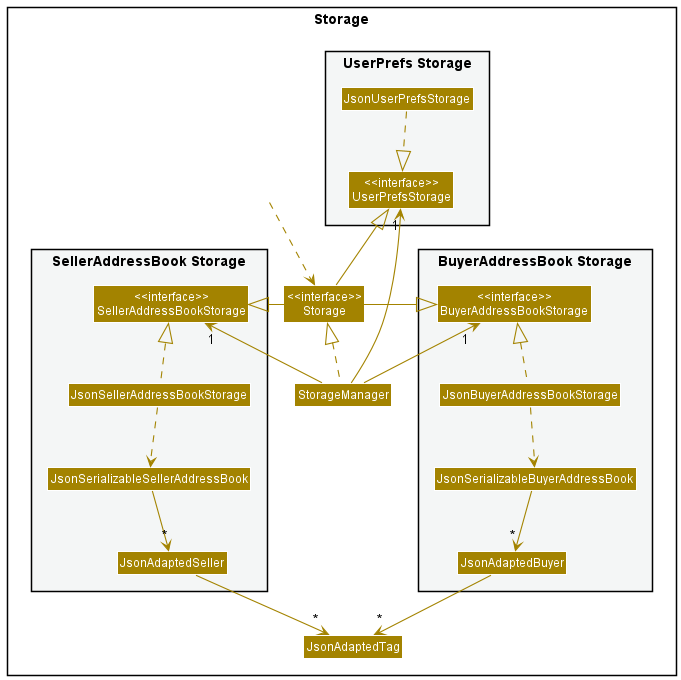

The diagram above was rendered by PlantUML. Its source (embedded in the PNG):
@startuml
!include style.puml
skinparam arrowThickness 1.1
skinparam arrowColor STORAGE_COLOR
skinparam classBackgroundColor STORAGE_COLOR

package Storage{

package "UserPrefs Storage" #F4F6F6{
Class "<<interface>>\nUserPrefsStorage" as UserPrefsStorage
Class JsonUserPrefsStorage
}

Class "<<interface>>\nStorage" as Storage
Class StorageManager
Class JsonAdaptedTag

package "BuyerAddressBook Storage" #F4F6F6{
Class "<<interface>>\nBuyerAddressBookStorage" as BuyerAddressBookStorage
Class JsonBuyerAddressBookStorage
Class JsonSerializableBuyerAddressBook
Class JsonAdaptedBuyer
}

package "SellerAddressBook Storage" #F4F6F6{
Class "<<interface>>\nSellerAddressBookStorage" as SellerAddressBookStorage
Class JsonSellerAddressBookStorage
Class JsonSerializableSellerAddressBook
Class JsonAdaptedSeller
}

Class HiddenOutside #FFFFFF
HiddenOutside ..> Storage

StorageManager .up.|> Storage
StorageManager -up-> "1" UserPrefsStorage
StorageManager -up-> "1" BuyerAddressBookStorage
StorageManager -up-> "1" SellerAddressBookStorage

Storage -up-|> UserPrefsStorage
Storage -right-|> BuyerAddressBookStorage
Storage -left-|> SellerAddressBookStorage

JsonUserPrefsStorage .down.|> UserPrefsStorage
JsonBuyerAddressBookStorage .up.|> BuyerAddressBookStorage
JsonBuyerAddressBookStorage ..> JsonSerializableBuyerAddressBook
JsonSerializableBuyerAddressBook --> "*" JsonAdaptedBuyer
JsonAdaptedBuyer --> "*" JsonAdaptedTag

JsonSellerAddressBookStorage .up.|> SellerAddressBookStorage
JsonSellerAddressBookStorage ..> JsonSerializableSellerAddressBook
JsonSerializableSellerAddressBook --> "*" JsonAdaptedSeller
JsonAdaptedSeller --> "*" JsonAdaptedTag

@enduml